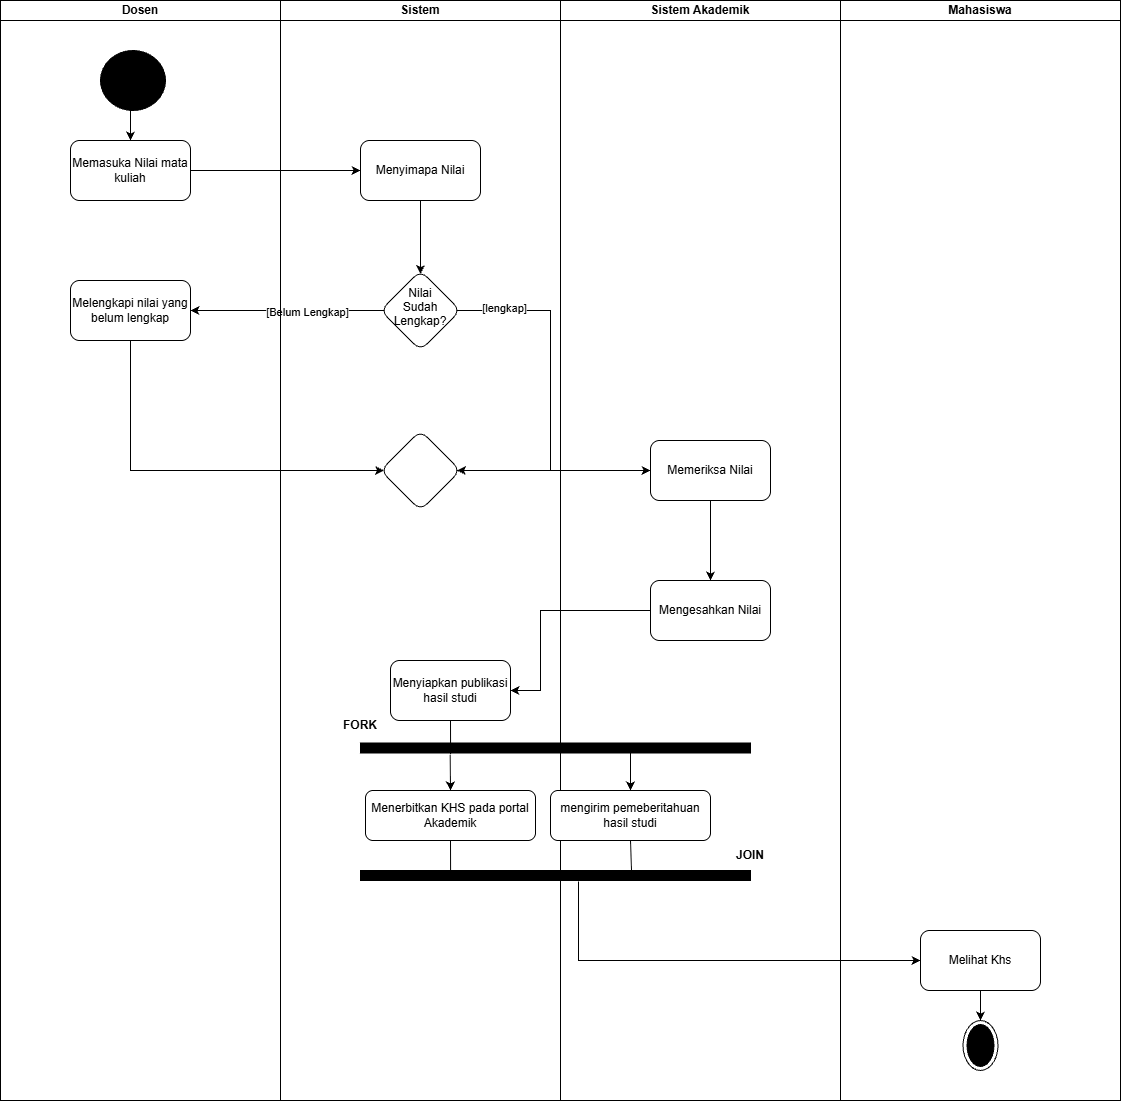

The diagram above was exported from draw.io. Its source (the exported page's mxGraphModel, read from the mxfile embedded in the PNG):
<mxGraphModel dx="1049" dy="1736" grid="1" gridSize="10" guides="1" tooltips="1" connect="1" arrows="1" fold="1" page="1" pageScale="1" pageWidth="827" pageHeight="1169" math="0" shadow="0">
  <root>
    <mxCell id="0" />
    <mxCell id="1" parent="0" />
    <mxCell id="JXCY35L2EkKeYKwxsZ1P-1" parent="1" style="swimlane;startSize=20;whiteSpace=wrap;html=1;" value="Dosen" vertex="1">
      <mxGeometry height="1100" width="280" x="40" y="-1150" as="geometry" />
    </mxCell>
    <mxCell id="JXCY35L2EkKeYKwxsZ1P-9" edge="1" parent="JXCY35L2EkKeYKwxsZ1P-1" source="JXCY35L2EkKeYKwxsZ1P-6" style="edgeStyle=orthogonalEdgeStyle;rounded=0;orthogonalLoop=1;jettySize=auto;html=1;exitX=0.5;exitY=1;exitDx=0;exitDy=0;entryX=0.5;entryY=0;entryDx=0;entryDy=0;defaultLabelBackgroundColor=page;" target="JXCY35L2EkKeYKwxsZ1P-8">
      <mxGeometry relative="1" as="geometry" />
    </mxCell>
    <mxCell id="JXCY35L2EkKeYKwxsZ1P-6" parent="JXCY35L2EkKeYKwxsZ1P-1" style="ellipse;fillColor=strokeColor;html=1;" value="" vertex="1">
      <mxGeometry height="60" width="65" x="100" y="50" as="geometry" />
    </mxCell>
    <mxCell id="JXCY35L2EkKeYKwxsZ1P-8" parent="JXCY35L2EkKeYKwxsZ1P-1" style="rounded=1;whiteSpace=wrap;html=1;roundedPerimeter=1;" value="Memasuka Nilai mata kuliah" vertex="1">
      <mxGeometry height="60" width="120" x="70" y="140" as="geometry" />
    </mxCell>
    <mxCell id="JXCY35L2EkKeYKwxsZ1P-16" parent="JXCY35L2EkKeYKwxsZ1P-1" style="rounded=1;whiteSpace=wrap;html=1;roundedPerimeter=1;" value="Melengkapi nilai yang belum lengkap" vertex="1">
      <mxGeometry height="60" width="120" x="70" y="280" as="geometry" />
    </mxCell>
    <mxCell id="JXCY35L2EkKeYKwxsZ1P-3" parent="1" style="swimlane;startSize=20;whiteSpace=wrap;html=1;" value="Sistem" vertex="1">
      <mxGeometry height="1100" width="280" x="320" y="-1150" as="geometry" />
    </mxCell>
    <mxCell id="JXCY35L2EkKeYKwxsZ1P-15" edge="1" parent="JXCY35L2EkKeYKwxsZ1P-3" source="JXCY35L2EkKeYKwxsZ1P-12" style="edgeStyle=orthogonalEdgeStyle;rounded=0;orthogonalLoop=1;jettySize=auto;html=1;defaultLabelBackgroundColor=page;" target="JXCY35L2EkKeYKwxsZ1P-14" value="">
      <mxGeometry relative="1" as="geometry" />
    </mxCell>
    <mxCell id="JXCY35L2EkKeYKwxsZ1P-12" parent="JXCY35L2EkKeYKwxsZ1P-3" style="rounded=1;whiteSpace=wrap;html=1;roundedPerimeter=1;" value="Menyimapa Nilai" vertex="1">
      <mxGeometry height="60" width="120" x="80" y="140" as="geometry" />
    </mxCell>
    <mxCell id="JXCY35L2EkKeYKwxsZ1P-24" edge="1" parent="JXCY35L2EkKeYKwxsZ1P-3" source="JXCY35L2EkKeYKwxsZ1P-14" style="edgeStyle=orthogonalEdgeStyle;rounded=0;orthogonalLoop=1;jettySize=auto;html=1;exitX=1;exitY=0.5;exitDx=0;exitDy=0;entryX=1;entryY=0.5;entryDx=0;entryDy=0;defaultLabelBackgroundColor=page;" target="JXCY35L2EkKeYKwxsZ1P-20">
      <mxGeometry relative="1" as="geometry">
        <Array as="points">
          <mxPoint x="270" y="310.64" />
          <mxPoint x="270" y="469.62" />
        </Array>
      </mxGeometry>
    </mxCell>
    <mxCell id="JXCY35L2EkKeYKwxsZ1P-25" connectable="0" parent="JXCY35L2EkKeYKwxsZ1P-24" style="edgeLabel;html=1;align=center;verticalAlign=middle;resizable=0;points=[];inheritText=1;defaultLabelBackgroundColor=page;" value="[lengkap]" vertex="1">
      <mxGeometry relative="1" x="-0.731" y="2" as="geometry">
        <mxPoint as="offset" />
      </mxGeometry>
    </mxCell>
    <mxCell id="JXCY35L2EkKeYKwxsZ1P-14" parent="JXCY35L2EkKeYKwxsZ1P-3" style="rhombus;whiteSpace=wrap;html=1;shapeInside=1;rounded=1;roundedPerimeter=1;" value="Nilai Sudah Lengkap?" vertex="1">
      <mxGeometry height="80" width="80" x="100" y="270" as="geometry" />
    </mxCell>
    <mxCell id="JXCY35L2EkKeYKwxsZ1P-20" parent="JXCY35L2EkKeYKwxsZ1P-3" style="rhombus;whiteSpace=wrap;html=1;shapeInside=1;rounded=1;roundedPerimeter=1;" value="" vertex="1">
      <mxGeometry height="80" width="80" x="100" y="430" as="geometry" />
    </mxCell>
    <mxCell id="JXCY35L2EkKeYKwxsZ1P-29" parent="JXCY35L2EkKeYKwxsZ1P-3" style="rounded=1;whiteSpace=wrap;html=1;roundedPerimeter=1;" value="Menyiapkan publikasi hasil studi" vertex="1">
      <mxGeometry height="60" width="120" x="110" y="660" as="geometry" />
    </mxCell>
    <mxCell id="JXCY35L2EkKeYKwxsZ1P-35" parent="JXCY35L2EkKeYKwxsZ1P-3" style="rounded=1;whiteSpace=wrap;html=1;roundedPerimeter=1;" value="Menerbitkan KHS pada portal Akademik" vertex="1">
      <mxGeometry height="50" width="170" x="85" y="790" as="geometry" />
    </mxCell>
    <mxCell id="JXCY35L2EkKeYKwxsZ1P-39" parent="JXCY35L2EkKeYKwxsZ1P-3" style="html=1;points=[];perimeter=orthogonalPerimeter;fillColor=strokeColor;rotation=90;" value="" vertex="1">
      <mxGeometry height="390" width="10" x="270" y="680" as="geometry" />
    </mxCell>
    <mxCell id="JXCY35L2EkKeYKwxsZ1P-40" edge="1" parent="JXCY35L2EkKeYKwxsZ1P-3" source="JXCY35L2EkKeYKwxsZ1P-35" style="edgeStyle=orthogonalEdgeStyle;rounded=0;orthogonalLoop=1;jettySize=auto;html=1;exitX=0.5;exitY=1;exitDx=0;exitDy=0;entryX=0;entryY=0.769;entryDx=0;entryDy=0;entryPerimeter=0;defaultLabelBackgroundColor=page;endArrow=none;endFill=0;" target="JXCY35L2EkKeYKwxsZ1P-39">
      <mxGeometry relative="1" as="geometry" />
    </mxCell>
    <mxCell id="JXCY35L2EkKeYKwxsZ1P-46" parent="JXCY35L2EkKeYKwxsZ1P-3" style="text;html=1;whiteSpace=wrap;strokeColor=none;fillColor=none;align=center;verticalAlign=middle;rounded=0;" value="&lt;b&gt;FORK&lt;/b&gt;" vertex="1">
      <mxGeometry height="30" width="60" x="50" y="710" as="geometry" />
    </mxCell>
    <mxCell id="JXCY35L2EkKeYKwxsZ1P-4" parent="1" style="swimlane;startSize=20;whiteSpace=wrap;html=1;" value="Sistem Akademik" vertex="1">
      <mxGeometry height="1100" width="280" x="600" y="-1150" as="geometry" />
    </mxCell>
    <mxCell id="JXCY35L2EkKeYKwxsZ1P-28" edge="1" parent="JXCY35L2EkKeYKwxsZ1P-4" source="JXCY35L2EkKeYKwxsZ1P-22" style="edgeStyle=orthogonalEdgeStyle;rounded=0;orthogonalLoop=1;jettySize=auto;html=1;defaultLabelBackgroundColor=page;" target="JXCY35L2EkKeYKwxsZ1P-27" value="">
      <mxGeometry relative="1" as="geometry" />
    </mxCell>
    <mxCell id="JXCY35L2EkKeYKwxsZ1P-22" parent="JXCY35L2EkKeYKwxsZ1P-4" style="rounded=1;whiteSpace=wrap;html=1;roundedPerimeter=1;" value="Memeriksa Nilai" vertex="1">
      <mxGeometry height="60" width="120" x="90" y="440" as="geometry" />
    </mxCell>
    <mxCell id="JXCY35L2EkKeYKwxsZ1P-27" parent="JXCY35L2EkKeYKwxsZ1P-4" style="whiteSpace=wrap;html=1;rounded=1;roundedPerimeter=1;" value="Mengesahkan Nilai" vertex="1">
      <mxGeometry height="60" width="120" x="90" y="580" as="geometry" />
    </mxCell>
    <mxCell id="JXCY35L2EkKeYKwxsZ1P-33" parent="JXCY35L2EkKeYKwxsZ1P-4" style="html=1;points=[];perimeter=orthogonalPerimeter;fillColor=strokeColor;rotation=90;" value="" vertex="1">
      <mxGeometry height="390" width="10" x="-10" y="552.5" as="geometry" />
    </mxCell>
    <mxCell id="JXCY35L2EkKeYKwxsZ1P-38" edge="1" parent="JXCY35L2EkKeYKwxsZ1P-4" source="JXCY35L2EkKeYKwxsZ1P-33" style="edgeStyle=orthogonalEdgeStyle;rounded=0;orthogonalLoop=1;jettySize=auto;html=1;exitX=0.636;exitY=0.308;exitDx=0;exitDy=0;defaultLabelBackgroundColor=page;exitPerimeter=0;entryX=0.5;entryY=0.167;entryDx=0;entryDy=0;" target="JXCY35L2EkKeYKwxsZ1P-36">
      <mxGeometry relative="1" x="0.6149" as="geometry">
        <mxPoint x="80.26190476190482" y="870" as="targetPoint" />
      </mxGeometry>
    </mxCell>
    <mxCell id="JXCY35L2EkKeYKwxsZ1P-36" parent="JXCY35L2EkKeYKwxsZ1P-4" style="rounded=1;whiteSpace=wrap;html=1;roundedPerimeter=1;" value="mengirim pemeberitahuan hasil studi" vertex="1">
      <mxGeometry height="50" width="160" x="-10" y="790" as="geometry" />
    </mxCell>
    <mxCell id="JXCY35L2EkKeYKwxsZ1P-7" parent="1" style="swimlane;startSize=20;whiteSpace=wrap;html=1;" value="Mahasiswa" vertex="1">
      <mxGeometry height="1100" width="280" x="880" y="-1150" as="geometry" />
    </mxCell>
    <mxCell id="JXCY35L2EkKeYKwxsZ1P-45" edge="1" parent="JXCY35L2EkKeYKwxsZ1P-7" source="JXCY35L2EkKeYKwxsZ1P-42" style="edgeStyle=orthogonalEdgeStyle;rounded=0;orthogonalLoop=1;jettySize=auto;html=1;exitX=0.5;exitY=1;exitDx=0;exitDy=0;entryX=0.5;entryY=0;entryDx=0;entryDy=0;defaultLabelBackgroundColor=page;" target="JXCY35L2EkKeYKwxsZ1P-44">
      <mxGeometry relative="1" as="geometry" />
    </mxCell>
    <mxCell id="JXCY35L2EkKeYKwxsZ1P-42" parent="JXCY35L2EkKeYKwxsZ1P-7" style="rounded=1;whiteSpace=wrap;html=1;roundedPerimeter=1;" value="Melihat Khs" vertex="1">
      <mxGeometry height="60" width="120" x="80" y="930" as="geometry" />
    </mxCell>
    <mxCell id="JXCY35L2EkKeYKwxsZ1P-44" parent="JXCY35L2EkKeYKwxsZ1P-7" style="ellipse;html=1;shape=endState;fillColor=strokeColor;" value="" vertex="1">
      <mxGeometry height="50" width="35" x="122.5" y="1020" as="geometry" />
    </mxCell>
    <mxCell id="JXCY35L2EkKeYKwxsZ1P-13" edge="1" parent="1" source="JXCY35L2EkKeYKwxsZ1P-8" style="edgeStyle=orthogonalEdgeStyle;rounded=0;orthogonalLoop=1;jettySize=auto;html=1;exitX=1;exitY=0.5;exitDx=0;exitDy=0;entryX=0;entryY=0.5;entryDx=0;entryDy=0;defaultLabelBackgroundColor=page;" target="JXCY35L2EkKeYKwxsZ1P-12">
      <mxGeometry relative="1" as="geometry" />
    </mxCell>
    <mxCell id="JXCY35L2EkKeYKwxsZ1P-17" edge="1" parent="1" source="JXCY35L2EkKeYKwxsZ1P-14" style="edgeStyle=orthogonalEdgeStyle;rounded=0;orthogonalLoop=1;jettySize=auto;html=1;exitX=0;exitY=0.5;exitDx=0;exitDy=0;entryX=1;entryY=0.5;entryDx=0;entryDy=0;defaultLabelBackgroundColor=page;" target="JXCY35L2EkKeYKwxsZ1P-16">
      <mxGeometry relative="1" as="geometry" />
    </mxCell>
    <mxCell id="JXCY35L2EkKeYKwxsZ1P-18" connectable="0" parent="JXCY35L2EkKeYKwxsZ1P-17" style="edgeLabel;html=1;align=center;verticalAlign=middle;resizable=0;points=[];inheritText=1;defaultLabelBackgroundColor=page;" value="[Belum Lengkap]" vertex="1">
      <mxGeometry relative="1" x="-0.2091" y="1" as="geometry">
        <mxPoint as="offset" />
      </mxGeometry>
    </mxCell>
    <mxCell id="JXCY35L2EkKeYKwxsZ1P-23" edge="1" parent="1" source="JXCY35L2EkKeYKwxsZ1P-16" style="edgeStyle=orthogonalEdgeStyle;rounded=0;orthogonalLoop=1;jettySize=auto;html=1;exitX=0.5;exitY=1;exitDx=0;exitDy=0;entryX=0;entryY=0.5;entryDx=0;entryDy=0;defaultLabelBackgroundColor=page;" target="JXCY35L2EkKeYKwxsZ1P-20">
      <mxGeometry relative="1" as="geometry">
        <Array as="points">
          <mxPoint x="170" y="-680" />
        </Array>
      </mxGeometry>
    </mxCell>
    <mxCell id="JXCY35L2EkKeYKwxsZ1P-26" edge="1" parent="1" source="JXCY35L2EkKeYKwxsZ1P-20" style="edgeStyle=orthogonalEdgeStyle;rounded=0;orthogonalLoop=1;jettySize=auto;html=1;exitX=1;exitY=0.5;exitDx=0;exitDy=0;entryX=0;entryY=0.5;entryDx=0;entryDy=0;defaultLabelBackgroundColor=page;" target="JXCY35L2EkKeYKwxsZ1P-22">
      <mxGeometry relative="1" as="geometry" />
    </mxCell>
    <mxCell id="JXCY35L2EkKeYKwxsZ1P-31" edge="1" parent="1" source="JXCY35L2EkKeYKwxsZ1P-27" style="edgeStyle=orthogonalEdgeStyle;rounded=0;orthogonalLoop=1;jettySize=auto;html=1;exitX=0;exitY=0.5;exitDx=0;exitDy=0;entryX=1;entryY=0.5;entryDx=0;entryDy=0;defaultLabelBackgroundColor=page;" target="JXCY35L2EkKeYKwxsZ1P-29">
      <mxGeometry relative="1" as="geometry">
        <Array as="points">
          <mxPoint x="580" y="-540" />
          <mxPoint x="580" y="-460" />
        </Array>
      </mxGeometry>
    </mxCell>
    <mxCell id="JXCY35L2EkKeYKwxsZ1P-34" edge="1" parent="1" source="JXCY35L2EkKeYKwxsZ1P-29" style="edgeStyle=orthogonalEdgeStyle;rounded=0;orthogonalLoop=1;jettySize=auto;html=1;exitX=0.5;exitY=1;exitDx=0;exitDy=0;entryX=1.108;entryY=0.769;entryDx=0;entryDy=0;entryPerimeter=0;defaultLabelBackgroundColor=page;endArrow=none;endFill=0;" target="JXCY35L2EkKeYKwxsZ1P-33">
      <mxGeometry relative="1" x="0.1908" as="geometry" />
    </mxCell>
    <mxCell id="JXCY35L2EkKeYKwxsZ1P-37" edge="1" parent="1" source="JXCY35L2EkKeYKwxsZ1P-33" style="edgeStyle=orthogonalEdgeStyle;rounded=0;orthogonalLoop=1;jettySize=auto;html=1;exitX=1.181;exitY=0.77;exitDx=0;exitDy=0;defaultLabelBackgroundColor=page;exitPerimeter=0;entryX=0.5;entryY=0;entryDx=0;entryDy=0;" target="JXCY35L2EkKeYKwxsZ1P-35">
      <mxGeometry relative="1" as="geometry">
        <mxPoint x="380" y="-350.1666666666665" as="targetPoint" />
      </mxGeometry>
    </mxCell>
    <mxCell id="JXCY35L2EkKeYKwxsZ1P-41" edge="1" parent="1" source="JXCY35L2EkKeYKwxsZ1P-36" style="edgeStyle=orthogonalEdgeStyle;rounded=0;orthogonalLoop=1;jettySize=auto;html=1;exitX=0.5;exitY=1;exitDx=0;exitDy=0;entryX=0.091;entryY=0.305;entryDx=0;entryDy=0;entryPerimeter=0;defaultLabelBackgroundColor=page;endArrow=none;endFill=0;" target="JXCY35L2EkKeYKwxsZ1P-39">
      <mxGeometry relative="1" as="geometry" />
    </mxCell>
    <mxCell id="JXCY35L2EkKeYKwxsZ1P-43" edge="1" parent="1" source="JXCY35L2EkKeYKwxsZ1P-39" style="edgeStyle=orthogonalEdgeStyle;rounded=0;orthogonalLoop=1;jettySize=auto;html=1;exitX=1.107;exitY=0.441;exitDx=0;exitDy=0;defaultLabelBackgroundColor=page;exitPerimeter=0;entryX=0;entryY=0.5;entryDx=0;entryDy=0;" target="JXCY35L2EkKeYKwxsZ1P-42">
      <mxGeometry relative="1" x="0.0597" as="geometry">
        <Array as="points">
          <mxPoint x="618" y="-190" />
        </Array>
        <mxPoint x="1010" y="-320" as="targetPoint" />
      </mxGeometry>
    </mxCell>
    <mxCell id="JXCY35L2EkKeYKwxsZ1P-47" parent="1" style="text;html=1;whiteSpace=wrap;strokeColor=none;fillColor=none;align=center;verticalAlign=middle;rounded=0;" value="&lt;b&gt;JOIN&lt;/b&gt;" vertex="1">
      <mxGeometry height="30" width="60" x="760" y="-310" as="geometry" />
    </mxCell>
  </root>
</mxGraphModel>